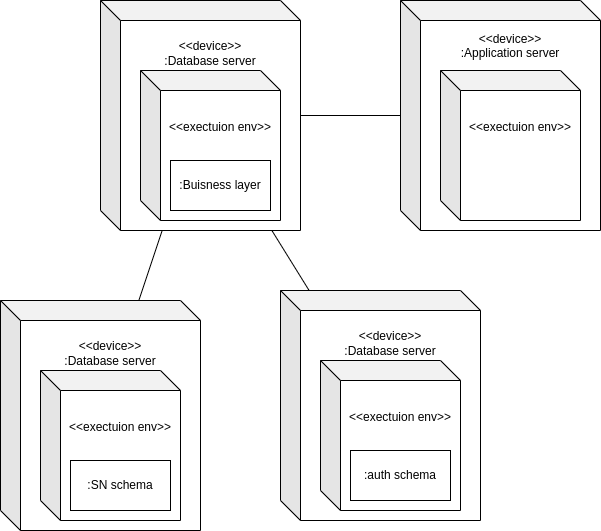

The diagram above was exported from draw.io. Its source (the exported page's mxGraphModel, read from the mxfile embedded in the PNG):
<mxGraphModel dx="1362" dy="709" grid="1" gridSize="10" guides="1" tooltips="1" connect="1" arrows="1" fold="1" page="1" pageScale="1" pageWidth="1654" pageHeight="2336" math="0" shadow="0">
  <root>
    <mxCell id="0" />
    <mxCell id="1" parent="0" />
    <mxCell id="gLmr6-mVTP2f3SMQC8ap-1" value="&amp;lt;&amp;lt;device&amp;gt;&amp;gt;&lt;br&gt;:Application server&lt;br&gt;&lt;br&gt;&lt;br&gt;&lt;br&gt;&lt;br&gt;&lt;br&gt;&lt;br&gt;&lt;br&gt;&lt;br&gt;&lt;br&gt;&lt;br&gt;&lt;br&gt;" style="shape=cube;whiteSpace=wrap;html=1;boundedLbl=1;backgroundOutline=1;darkOpacity=0.05;darkOpacity2=0.1;" vertex="1" parent="1">
      <mxGeometry x="630" y="330" width="200" height="230" as="geometry" />
    </mxCell>
    <mxCell id="gLmr6-mVTP2f3SMQC8ap-2" value="&amp;lt;&amp;lt;exectuion env&amp;gt;&amp;gt;&lt;br&gt;&lt;br&gt;&lt;br&gt;&lt;br&gt;&lt;br&gt;" style="shape=cube;whiteSpace=wrap;html=1;boundedLbl=1;backgroundOutline=1;darkOpacity=0.05;darkOpacity2=0.1;" vertex="1" parent="1">
      <mxGeometry x="670" y="400" width="140" height="150" as="geometry" />
    </mxCell>
    <mxCell id="gLmr6-mVTP2f3SMQC8ap-3" value="&amp;lt;&amp;lt;device&amp;gt;&amp;gt;&lt;br&gt;:Database server&lt;br&gt;&lt;br&gt;&lt;br&gt;&lt;br&gt;&lt;br&gt;&lt;br&gt;&lt;br&gt;&lt;br&gt;&lt;br&gt;&lt;br&gt;&lt;br&gt;" style="shape=cube;whiteSpace=wrap;html=1;boundedLbl=1;backgroundOutline=1;darkOpacity=0.05;darkOpacity2=0.1;" vertex="1" parent="1">
      <mxGeometry x="330" y="330" width="200" height="230" as="geometry" />
    </mxCell>
    <mxCell id="gLmr6-mVTP2f3SMQC8ap-4" value="&amp;lt;&amp;lt;exectuion env&amp;gt;&amp;gt;&lt;br&gt;&lt;br&gt;&lt;br&gt;&lt;br&gt;&lt;br&gt;" style="shape=cube;whiteSpace=wrap;html=1;boundedLbl=1;backgroundOutline=1;darkOpacity=0.05;darkOpacity2=0.1;" vertex="1" parent="1">
      <mxGeometry x="370" y="400" width="140" height="150" as="geometry" />
    </mxCell>
    <mxCell id="gLmr6-mVTP2f3SMQC8ap-5" value=":Buisness layer" style="rounded=0;whiteSpace=wrap;html=1;" vertex="1" parent="1">
      <mxGeometry x="400" y="490" width="100" height="50" as="geometry" />
    </mxCell>
    <mxCell id="gLmr6-mVTP2f3SMQC8ap-6" value="&amp;lt;&amp;lt;device&amp;gt;&amp;gt;&lt;br&gt;:Database server&lt;br&gt;&lt;br&gt;&lt;br&gt;&lt;br&gt;&lt;br&gt;&lt;br&gt;&lt;br&gt;&lt;br&gt;&lt;br&gt;&lt;br&gt;&lt;br&gt;" style="shape=cube;whiteSpace=wrap;html=1;boundedLbl=1;backgroundOutline=1;darkOpacity=0.05;darkOpacity2=0.1;" vertex="1" parent="1">
      <mxGeometry x="230" y="630" width="200" height="230" as="geometry" />
    </mxCell>
    <mxCell id="gLmr6-mVTP2f3SMQC8ap-7" value="&amp;lt;&amp;lt;exectuion env&amp;gt;&amp;gt;&lt;br&gt;&lt;br&gt;&lt;br&gt;&lt;br&gt;&lt;br&gt;" style="shape=cube;whiteSpace=wrap;html=1;boundedLbl=1;backgroundOutline=1;darkOpacity=0.05;darkOpacity2=0.1;" vertex="1" parent="1">
      <mxGeometry x="270" y="700" width="140" height="150" as="geometry" />
    </mxCell>
    <mxCell id="gLmr6-mVTP2f3SMQC8ap-8" value=":SN schema" style="rounded=0;whiteSpace=wrap;html=1;" vertex="1" parent="1">
      <mxGeometry x="300" y="790" width="100" height="50" as="geometry" />
    </mxCell>
    <mxCell id="gLmr6-mVTP2f3SMQC8ap-9" value="&amp;lt;&amp;lt;device&amp;gt;&amp;gt;&lt;br&gt;:Database server&lt;br&gt;&lt;br&gt;&lt;br&gt;&lt;br&gt;&lt;br&gt;&lt;br&gt;&lt;br&gt;&lt;br&gt;&lt;br&gt;&lt;br&gt;&lt;br&gt;" style="shape=cube;whiteSpace=wrap;html=1;boundedLbl=1;backgroundOutline=1;darkOpacity=0.05;darkOpacity2=0.1;" vertex="1" parent="1">
      <mxGeometry x="510" y="620" width="200" height="230" as="geometry" />
    </mxCell>
    <mxCell id="gLmr6-mVTP2f3SMQC8ap-10" value="&amp;lt;&amp;lt;exectuion env&amp;gt;&amp;gt;&lt;br&gt;&lt;br&gt;&lt;br&gt;&lt;br&gt;&lt;br&gt;" style="shape=cube;whiteSpace=wrap;html=1;boundedLbl=1;backgroundOutline=1;darkOpacity=0.05;darkOpacity2=0.1;" vertex="1" parent="1">
      <mxGeometry x="550" y="690" width="140" height="150" as="geometry" />
    </mxCell>
    <mxCell id="gLmr6-mVTP2f3SMQC8ap-11" value=":auth schema" style="rounded=0;whiteSpace=wrap;html=1;" vertex="1" parent="1">
      <mxGeometry x="580" y="780" width="100" height="50" as="geometry" />
    </mxCell>
    <mxCell id="gLmr6-mVTP2f3SMQC8ap-12" value="" style="endArrow=none;html=1;rounded=0;" edge="1" parent="1" source="gLmr6-mVTP2f3SMQC8ap-3" target="gLmr6-mVTP2f3SMQC8ap-1">
      <mxGeometry width="50" height="50" relative="1" as="geometry">
        <mxPoint x="570" y="580" as="sourcePoint" />
        <mxPoint x="620" y="530" as="targetPoint" />
      </mxGeometry>
    </mxCell>
    <mxCell id="gLmr6-mVTP2f3SMQC8ap-13" value="" style="endArrow=none;html=1;rounded=0;" edge="1" parent="1" source="gLmr6-mVTP2f3SMQC8ap-3" target="gLmr6-mVTP2f3SMQC8ap-6">
      <mxGeometry width="50" height="50" relative="1" as="geometry">
        <mxPoint x="540" y="455" as="sourcePoint" />
        <mxPoint x="640" y="455" as="targetPoint" />
      </mxGeometry>
    </mxCell>
    <mxCell id="gLmr6-mVTP2f3SMQC8ap-14" value="" style="endArrow=none;html=1;rounded=0;" edge="1" parent="1" source="gLmr6-mVTP2f3SMQC8ap-3" target="gLmr6-mVTP2f3SMQC8ap-9">
      <mxGeometry width="50" height="50" relative="1" as="geometry">
        <mxPoint x="550" y="465" as="sourcePoint" />
        <mxPoint x="650" y="465" as="targetPoint" />
      </mxGeometry>
    </mxCell>
  </root>
</mxGraphModel>